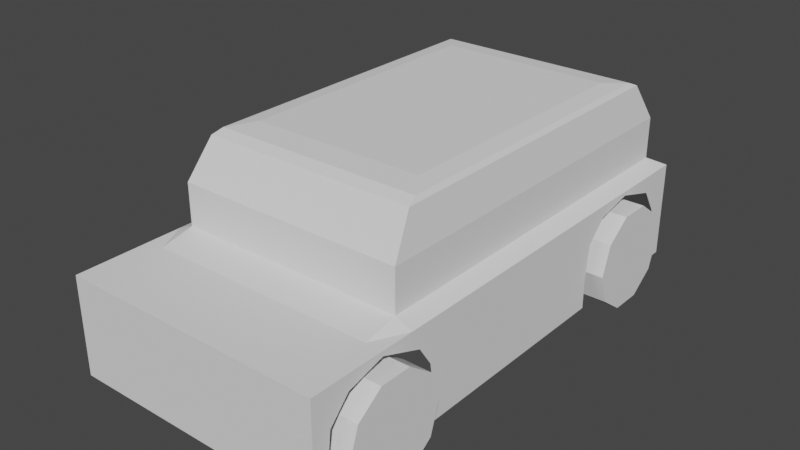 # Source: 48-coche.blend  (saved by Blender 3.4.6; exported with 4.5.12 LTS)
import bpy
from mathutils import Matrix  # noqa: F401  (used for matrix-valued properties, if any)

bpy.ops.wm.read_factory_settings(use_empty=True)
scene = bpy.context.scene
scene.name = 'Scene'

# ---- collections
col_collection = bpy.data.collections.new('Collection'); scene.collection.children.link(col_collection)

# ---- world
world_world = bpy.data.worlds.new('World'); scene.world = world_world
world_world.use_nodes = True; world_world.node_tree.nodes.clear()
_N = world_world.node_tree.nodes; _L = world_world.node_tree.links
n0 = _N.new('ShaderNodeOutputWorld'); n0.name = 'World Output'; n0.location = (300, 300)
n1 = _N.new('ShaderNodeBackground'); n1.name = 'Background'; n1.location = (10, 300)
n1.inputs[0].default_value = (0.05088, 0.05088, 0.05088, 1.0)
_L.new(n1.outputs[0], n0.inputs[0])
n0.is_active_output = True
world_world.color = (0.05088, 0.05088, 0.05088)
world_world.use_sun_shadow = False
world_world.sun_shadow_jitter_overblur = 0.0

# ---- meshes
me_cylinder = bpy.data.meshes.new('Cylinder')
me_cylinder.from_pydata([(0.0, 1.0, -0.2667), (0.0, 1.0, 0.2667), (0.5878, 0.809, -0.2667), (0.5878, 0.809, 0.2667), (0.9511, 0.309, -0.2667), (0.9511, 0.309, 0.2667), (0.9511, -0.309, -0.2667), (0.9511, -0.309, 0.2667), (0.5878, -0.809, -0.2667), (0.5878, -0.809, 0.2667), (0.0, -1.0, -0.2667), (0.0, -1.0, 0.2667), (-0.5878, -0.809, -0.2667), (-0.5878, -0.809, 0.2667), (-0.9511, -0.309, -0.2667), (-0.9511, -0.309, 0.2667), (-0.9511, 0.309, -0.2667), (-0.9511, 0.309, 0.2667), (-0.5878, 0.809, -0.2667), (-0.5878, 0.809, 0.2667)], [], [(0, 1, 3, 2), (2, 3, 5, 4), (4, 5, 7, 6), (6, 7, 9, 8), (8, 9, 11, 10), (10, 11, 13, 12), (12, 13, 15, 14), (14, 15, 17, 16), (3, 1, 19, 17, 15, 13, 11, 9, 7, 5), (16, 17, 19, 18), (18, 19, 1, 0), (0, 2, 4, 6, 8, 10, 12, 14, 16, 18)])
_uv = me_cylinder.uv_layers.new(name='UVMap')
_uv.uv.foreach_set('vector', [1.0, 0.5, 1.0, 1.0, 0.9, 1.0, 0.9, 0.5, 0.9, 0.5, 0.9, 1.0, 0.8, 1.0, 0.8, 0.5, 0.8, 0.5, 0.8, 1.0, 0.7, 1.0, 0.7, 0.5, 0.7, 0.5, 0.7, 1.0, 0.6, 1.0, 0.6, 0.5, 0.6, 0.5, 0.6, 1.0, 0.5, 1.0, 0.5, 0.5, 0.5, 0.5, 0.5, 1.0, 0.4, 1.0, 0.4, 0.5, 0.4, 0.5, 0.4, 1.0, 0.3, 1.0, 0.3, 0.5, 0.3, 0.5, 0.3, 1.0, 0.2, 1.0, 0.2, 0.5, 0.3911, 0.4442, 0.25, 0.49, 0.1089, 0.4442, 0.02175, 0.3242, 0.02175, 0.1758, 0.1089, 0.05584, 0.25, 0.01, 0.3911, 0.05584, 0.4783, 0.1758, 0.4783, 0.3242, 0.2, 0.5, 0.2, 1.0, 0.1, 1.0, 0.1, 0.5, 0.1, 0.5, 0.1, 1.0, -7.451e-08, 1.0, -7.451e-08, 0.5, 0.75, 0.49, 0.8911, 0.4442, 0.9783, 0.3242, 0.9783, 0.1758, 0.8911, 0.05584, 0.75, 0.01, 0.6089, 0.05584, 0.5217, 0.1758, 0.5217, 0.3242, 0.6089, 0.4442])
me_cylinder.update()
me_cube_001 = bpy.data.meshes.new('Cube.001')
me_cube_001.from_pydata([(0.0, -4.839, -0.628), (0.0, -4.839, 1.269), (0.0, 4.96, -0.628), (0.0, 4.96, 1.269), (2.552, -4.839, -0.628), (2.552, -4.839, 1.269), (2.552, 4.96, -0.628), (2.552, 4.96, 1.269), (0.0, -4.647, 1.269), (2.552, -4.492, -0.628), (2.552, -4.647, 1.269), (0.0, -2.722, 2.221), (2.552, -2.224, -0.628), (2.552, -2.074, 1.269), (2.552, -3.371, 1.269), (0.0, -3.371, 1.269), (0.0, -2.722, 1.408), (2.552, -2.722, 1.269), (2.552, -4.009, 1.269), (0.0, -4.009, 1.269), (2.552, 2.177, -0.628), (2.552, 2.067, 1.269), (0.0, 4.723, 1.408), (2.552, 4.641, -0.628), (2.552, 4.723, 1.269), (2.552, 3.395, 1.269), (0.0, 4.112, 3.033), (0.0, -2.037, 3.033), (2.552, 4.059, 1.269), (2.552, 2.731, 1.269), (2.552, -0.003288, 1.269), (2.552, -0.003288, -0.628), (2.552, 1.677, -0.628), (2.552, 1.677, 1.269), (2.552, -1.701, 1.269), (0.0, 4.723, 2.221), (2.552, -1.701, -0.628), (0.0, -4.839, -0.2828), (0.0, 4.96, -0.2828), (2.552, 4.96, -0.2828), (2.552, -4.839, -0.2828), (2.552, -4.547, -0.2736), (2.552, -2.197, -0.2828), (2.552, 2.177, -0.2828), (2.552, 4.641, -0.2828), (2.552, -0.003288, -0.2828), (2.552, 1.677, -0.2828), (2.552, -1.701, -0.2828), (0.0, -4.839, -0.1459), (0.0, 4.96, -0.1459), (2.552, 4.96, -0.1459), (2.552, -4.839, -0.1459), (2.552, -4.565, -0.1413), (2.552, -2.197, -0.1459), (2.552, 2.168, -0.1459), (2.552, 4.627, -0.1459), (2.552, -0.003288, -0.1459), (2.552, 1.677, -0.1459), (2.552, -1.701, -0.1459), (0.0, -4.839, 0.6426), (0.0, 4.96, 0.6426), (2.552, 4.96, 0.6426), (2.552, -4.839, 0.6426), (2.552, -4.483, 0.5606), (2.552, -2.288, 0.4922), (2.552, -3.371, 1.18), (2.552, -2.549, 0.8796), (2.552, -4.096, 0.9799), (2.552, 2.25, 0.6381), (2.552, 4.545, 0.4603), (2.552, 3.395, 1.19), (2.552, 4.234, 0.9398), (2.552, 2.648, 1.031), (2.552, -0.003288, 0.6426), (2.552, 1.677, 0.6426), (2.552, -1.701, 0.6426), (2.228, 4.96, -0.628), (2.228, 4.96, 1.269), (2.228, -4.839, -0.628), (2.228, -4.839, 1.269), (2.228, -4.647, 1.269), (2.228, -2.074, 1.408), (2.228, -3.371, 1.269), (2.228, -2.722, 1.408), (2.228, -4.009, 1.269), (2.228, 2.067, 1.408), (2.228, 4.723, 1.408), (2.228, 3.395, 1.408), (2.228, 4.059, 1.408), (2.228, 2.731, 1.408), (2.228, -0.003288, 1.408), (2.228, 1.677, 1.408), (2.228, -1.701, 1.408), (2.228, -4.839, -0.2828), (2.228, 4.96, -0.2828), (2.228, -4.839, -0.1459), (2.228, 4.96, -0.1459), (2.228, -4.839, 0.6426), (2.228, 4.96, 0.6426), (1.194, 4.96, -0.628), (1.194, -4.839, 1.269), (1.194, -4.839, -0.2828), (1.194, -4.839, -0.1459), (1.194, -4.839, 0.6426), (1.194, 4.96, 1.269), (1.194, -4.839, -0.628), (1.194, -4.647, 1.269), (2.228, 2.067, 2.221), (1.194, -3.371, 1.269), (1.194, -2.722, 1.408), (1.194, -4.009, 1.269), (2.036, 1.919, 3.033), (1.194, 4.723, 1.408), (2.228, -2.722, 2.221), (1.194, -2.722, 2.221), (2.228, -2.074, 2.221), (1.194, 4.96, -0.2828), (1.194, 4.96, -0.1459), (1.194, 4.96, 0.6426), (0.0, -2.722, 1.515), (0.0, 3.209, 3.078), (0.0, 3.674, 3.078), (0.0, 4.302, 2.948), (2.097, 0.1429, 2.948), (0.0, 4.723, 1.515), (1.697, 0.361, 3.078), (2.097, -1.351, 2.948), (0.0, -2.25, 2.948), (0.0, 2.744, 3.078), (2.097, 3.718, 2.948), (2.228, -2.074, 1.515), (1.194, -2.722, 1.515), (2.228, -2.722, 1.515), (1.697, 2.744, 3.078), (2.228, 2.067, 1.515), (1.194, 4.723, 1.515), (2.228, 4.723, 1.515), (2.097, 2.549, 2.948), (2.228, 3.395, 1.515), (0.973, 2.744, 3.078), (2.228, 4.059, 1.515), (1.697, 3.209, 3.078), (2.228, 2.731, 1.515), (2.097, 1.621, 2.948), (2.228, -0.003288, 1.515), (0.973, 3.209, 3.078), (2.228, 1.677, 1.515), (1.697, 2.278, 3.078), (2.228, -1.701, 1.515), (1.194, 4.723, 2.221), (2.228, 4.723, 2.221), (2.036, -2.037, 3.033), (2.228, 3.395, 2.221), (1.182, -2.037, 3.033), (2.228, 4.059, 2.221), (2.036, -1.501, 3.033), (2.228, 2.731, 2.221), (2.228, -0.003288, 2.221), (2.228, 1.677, 2.221), (2.228, -1.701, 2.221), (0.973, 2.278, 3.078), (2.097, 3.134, 2.948), (1.188, 4.302, 2.948), (2.097, 4.302, 2.948), (0.973, 0.361, 3.078), (2.097, 1.965, 2.948), (1.188, -2.25, 2.948), (2.097, -2.25, 2.948), (1.697, 1.539, 3.078), (2.097, -1.679, 2.948), (1.697, -0.829, 3.078), (0.0, 2.278, 3.078), (0.973, -0.829, 3.078), (0.973, 1.539, 3.078), (1.182, 4.112, 3.033), (2.036, 4.112, 3.033), (2.036, 3.016, 3.033), (2.036, 3.564, 3.033), (2.036, 2.467, 3.033), (2.036, 0.2089, 3.033), (2.036, 1.596, 3.033), (2.036, -1.193, 3.033), (0.973, 3.674, 3.078), (1.697, 3.674, 3.078), (0.0, 1.539, 3.078), (0.0, 1.813, 3.078), (0.0, -1.545, 3.078), (0.0, -1.091, 3.078), (0.973, 1.813, 3.078), (1.697, 1.813, 3.078), (0.973, -1.545, 3.078), (1.697, -1.545, 3.078), (0.973, -1.091, 3.078), (1.697, -1.091, 3.078), (0.0, -0.829, 3.078), (0.0, 0.361, 3.078)], [], [(110, 19, 8, 106), (98, 77, 7, 61), (63, 10, 5, 62), (103, 100, 1, 59), (106, 8, 1, 100), (67, 18, 10, 63), (75, 34, 13, 64), (66, 17, 14, 65), (109, 16, 15, 108), (64, 13, 17, 66), (65, 14, 18, 67), (108, 15, 19, 110), (72, 29, 21, 68), (61, 7, 24, 69), (104, 3, 22, 112), (71, 28, 25, 70), (69, 24, 28, 71), (70, 25, 29, 72), (90, 91, 146, 144), (83, 81, 130, 132), (74, 33, 30, 73), (68, 21, 33, 74), (91, 85, 134, 146), (109, 83, 132, 131), (73, 30, 34, 75), (31, 45, 47, 36), (20, 43, 46, 32), (32, 46, 45, 31), (6, 39, 44, 23), (36, 47, 42, 12), (105, 101, 37, 0), (9, 41, 40, 4), (76, 94, 39, 6), (45, 56, 58, 47), (43, 54, 57, 46), (46, 57, 56, 45), (39, 50, 55, 44), (47, 58, 53, 42), (101, 102, 48, 37), (41, 52, 51, 40), (94, 96, 50, 39), (56, 73, 75, 58), (54, 68, 74, 57), (57, 74, 73, 56), (50, 61, 69, 55), (58, 75, 64, 53), (102, 103, 59, 48), (52, 63, 62, 51), (96, 98, 61, 50), (117, 118, 98, 96), (51, 62, 97, 95), (116, 117, 96, 94), (40, 51, 95, 93), (99, 116, 94, 76), (4, 40, 93, 78), (30, 90, 92, 34), (21, 85, 91, 33), (33, 91, 90, 30), (25, 87, 89, 29), (24, 86, 88, 28), (28, 88, 87, 25), (7, 77, 86, 24), (29, 89, 85, 21), (14, 82, 84, 18), (13, 81, 83, 17), (17, 83, 82, 14), (34, 92, 81, 13), (10, 80, 79, 5), (62, 5, 79, 97), (118, 104, 77, 98), (18, 84, 80, 10), (60, 3, 104, 118), (2, 38, 116, 99), (38, 49, 117, 116), (49, 60, 118, 117), (95, 97, 103, 102), (93, 95, 102, 101), (78, 93, 101, 105), (92, 90, 144, 148), (85, 89, 142, 134), (112, 22, 124, 135), (87, 88, 140, 138), (88, 86, 136, 140), (16, 109, 131, 119), (77, 104, 112, 86), (81, 92, 148, 130), (82, 108, 110, 84), (86, 112, 135, 136), (83, 109, 108, 82), (89, 87, 138, 142), (80, 106, 100, 79), (97, 79, 100, 103), (84, 110, 106, 80), (172, 194, 187, 192), (192, 187, 186, 190), (160, 171, 185, 188), (145, 120, 128, 139), (182, 121, 120, 145), (142, 138, 152, 156), (119, 131, 114, 11), (144, 146, 158, 157), (146, 134, 107, 158), (130, 148, 159, 115), (136, 135, 149, 150), (148, 144, 157, 159), (132, 130, 115, 113), (134, 142, 156, 107), (131, 132, 113, 114), (138, 140, 154, 152), (135, 124, 35, 149), (140, 136, 150, 154), (107, 156, 137, 165), (150, 149, 162, 163), (152, 154, 129, 161), (149, 35, 122, 162), (154, 150, 163, 129), (156, 152, 161, 137), (11, 114, 166, 127), (114, 113, 167, 166), (159, 157, 123, 126), (157, 158, 143, 123), (158, 107, 165, 143), (115, 159, 126, 169), (113, 115, 169, 167), (163, 162, 174, 175), (143, 165, 111, 180), (169, 126, 181, 155), (167, 169, 155, 151), (165, 137, 178, 111), (161, 129, 177, 176), (162, 122, 26, 174), (166, 167, 151, 153), (129, 163, 175, 177), (137, 161, 176, 178), (127, 166, 153, 27), (126, 123, 179, 181), (123, 143, 180, 179), (181, 179, 125, 170), (177, 175, 183, 141), (178, 176, 133, 147), (27, 153, 190, 186), (175, 174, 182, 183), (179, 180, 168, 125), (153, 151, 191, 190), (180, 111, 189, 168), (155, 181, 170, 193), (151, 155, 193, 191), (111, 178, 147, 189), (176, 177, 141, 133), (174, 26, 121, 182), (139, 128, 171, 160), (173, 184, 195, 164), (188, 185, 184, 173), (164, 195, 194, 172), (125, 164, 172, 170), (189, 188, 173, 168), (168, 173, 164, 125), (133, 139, 160, 147), (183, 182, 145, 141), (141, 145, 139, 133), (147, 160, 188, 189), (193, 192, 190, 191), (170, 172, 192, 193)])
_uv = me_cube_001.uv_layers.new(name='UVMap')
_uv.uv.foreach_set('vector', [0.758, 0.729, 0.875, 0.729, 0.875, 0.7451, 0.758, 0.7451, 0.5425, 0.4682, 0.625, 0.4682, 0.625, 0.5, 0.5425, 0.5, 0.5425, 0.7451, 0.625, 0.7451, 0.625, 0.75, 0.5425, 0.75, 0.5425, 0.883, 0.625, 0.883, 0.625, 1.0, 0.5425, 1.0, 0.758, 0.7451, 0.875, 0.7451, 0.875, 0.75, 0.758, 0.75, 0.5425, 0.729, 0.625, 0.729, 0.625, 0.7451, 0.5425, 0.7451, 0.5425, 0.6699, 0.625, 0.6699, 0.625, 0.6795, 0.5425, 0.6795, 0.5425, 0.6962, 0.625, 0.6962, 0.625, 0.7129, 0.5425, 0.7129, 0.758, 0.6962, 0.875, 0.6962, 0.875, 0.7129, 0.758, 0.7129, 0.5425, 0.6795, 0.625, 0.6795, 0.625, 0.6962, 0.5425, 0.6962, 0.5425, 0.7129, 0.625, 0.7129, 0.625, 0.729, 0.5425, 0.729, 0.758, 0.7129, 0.875, 0.7129, 0.875, 0.729, 0.758, 0.729, 0.5425, 0.5569, 0.625, 0.5569, 0.625, 0.5738, 0.5425, 0.5738, 0.5425, 0.5, 0.625, 0.5, 0.625, 0.506, 0.5425, 0.506, 0.758, 0.5, 0.875, 0.5, 0.875, 0.506, 0.758, 0.506, 0.5425, 0.523, 0.625, 0.523, 0.625, 0.5399, 0.5425, 0.5399, 0.5425, 0.506, 0.625, 0.506, 0.625, 0.523, 0.5425, 0.523, 0.5425, 0.5399, 0.625, 0.5399, 0.625, 0.5569, 0.5425, 0.5569, 0.6568, 0.6266, 0.6568, 0.5838, 0.6568, 0.5838, 0.6568, 0.6266, 0.6568, 0.6962, 0.6568, 0.6795, 0.6568, 0.6795, 0.6568, 0.6962, 0.5425, 0.5838, 0.625, 0.5838, 0.625, 0.6266, 0.5425, 0.6266, 0.5425, 0.5738, 0.625, 0.5738, 0.625, 0.5838, 0.5425, 0.5838, 0.6568, 0.5838, 0.6568, 0.5738, 0.6568, 0.5738, 0.6568, 0.5838, 0.758, 0.6962, 0.6568, 0.6962, 0.6568, 0.6962, 0.758, 0.6962, 0.5425, 0.6266, 0.625, 0.6266, 0.625, 0.6699, 0.5425, 0.6699, 0.375, 0.6266, 0.4205, 0.6266, 0.4205, 0.6699, 0.375, 0.6699, 0.375, 0.5738, 0.4205, 0.5738, 0.4205, 0.5838, 0.375, 0.5838, 0.375, 0.5838, 0.4205, 0.5838, 0.4205, 0.6266, 0.375, 0.6266, 0.375, 0.5, 0.4205, 0.5, 0.4205, 0.506, 0.375, 0.506, 0.375, 0.6699, 0.4205, 0.6699, 0.4205, 0.6795, 0.375, 0.6795, 0.375, 0.883, 0.4205, 0.883, 0.4205, 1.0, 0.375, 1.0, 0.375, 0.7451, 0.4205, 0.7451, 0.4205, 0.75, 0.375, 0.75, 0.375, 0.4682, 0.4205, 0.4682, 0.4205, 0.5, 0.375, 0.5, 0.4205, 0.6266, 0.4385, 0.6266, 0.4385, 0.6699, 0.4205, 0.6699, 0.4205, 0.5738, 0.4385, 0.5738, 0.4385, 0.5838, 0.4205, 0.5838, 0.4205, 0.5838, 0.4385, 0.5838, 0.4385, 0.6266, 0.4205, 0.6266, 0.4205, 0.5, 0.4385, 0.5, 0.4385, 0.506, 0.4205, 0.506, 0.4205, 0.6699, 0.4385, 0.6699, 0.4385, 0.6795, 0.4205, 0.6795, 0.4205, 0.883, 0.4385, 0.883, 0.4385, 1.0, 0.4205, 1.0, 0.4205, 0.7451, 0.4385, 0.7451, 0.4385, 0.75, 0.4205, 0.75, 0.4205, 0.4682, 0.4385, 0.4682, 0.4385, 0.5, 0.4205, 0.5, 0.4385, 0.6266, 0.5425, 0.6266, 0.5425, 0.6699, 0.4385, 0.6699, 0.4385, 0.5738, 0.5425, 0.5738, 0.5425, 0.5838, 0.4385, 0.5838, 0.4385, 0.5838, 0.5425, 0.5838, 0.5425, 0.6266, 0.4385, 0.6266, 0.4385, 0.5, 0.5425, 0.5, 0.5425, 0.506, 0.4385, 0.506, 0.4385, 0.6699, 0.5425, 0.6699, 0.5425, 0.6795, 0.4385, 0.6795, 0.4385, 0.883, 0.5425, 0.883, 0.5425, 1.0, 0.4385, 1.0, 0.4385, 0.7451, 0.5425, 0.7451, 0.5425, 0.75, 0.4385, 0.75, 0.4385, 0.4682, 0.5425, 0.4682, 0.5425, 0.5, 0.4385, 0.5, 0.4385, 0.367, 0.5425, 0.367, 0.5425, 0.4682, 0.4385, 0.4682, 0.4385, 0.75, 0.5425, 0.75, 0.5425, 0.7818, 0.4385, 0.7818, 0.4205, 0.367, 0.4385, 0.367, 0.4385, 0.4682, 0.4205, 0.4682, 0.4205, 0.75, 0.4385, 0.75, 0.4385, 0.7818, 0.4205, 0.7818, 0.375, 0.367, 0.4205, 0.367, 0.4205, 0.4682, 0.375, 0.4682, 0.375, 0.75, 0.4205, 0.75, 0.4205, 0.7818, 0.375, 0.7818, 0.625, 0.6266, 0.6568, 0.6266, 0.6568, 0.6699, 0.625, 0.6699, 0.625, 0.5738, 0.6568, 0.5738, 0.6568, 0.5838, 0.625, 0.5838, 0.625, 0.5838, 0.6568, 0.5838, 0.6568, 0.6266, 0.625, 0.6266, 0.625, 0.5399, 0.6568, 0.5399, 0.6568, 0.5569, 0.625, 0.5569, 0.625, 0.506, 0.6568, 0.506, 0.6568, 0.523, 0.625, 0.523, 0.625, 0.523, 0.6568, 0.523, 0.6568, 0.5399, 0.625, 0.5399, 0.625, 0.5, 0.6568, 0.5, 0.6568, 0.506, 0.625, 0.506, 0.625, 0.5569, 0.6568, 0.5569, 0.6568, 0.5738, 0.625, 0.5738, 0.625, 0.7129, 0.6568, 0.7129, 0.6568, 0.729, 0.625, 0.729, 0.625, 0.6795, 0.6568, 0.6795, 0.6568, 0.6962, 0.625, 0.6962, 0.625, 0.6962, 0.6568, 0.6962, 0.6568, 0.7129, 0.625, 0.7129, 0.625, 0.6699, 0.6568, 0.6699, 0.6568, 0.6795, 0.625, 0.6795, 0.625, 0.7451, 0.6568, 0.7451, 0.6568, 0.75, 0.625, 0.75, 0.5425, 0.75, 0.625, 0.75, 0.625, 0.7818, 0.5425, 0.7818, 0.5425, 0.367, 0.625, 0.367, 0.625, 0.4682, 0.5425, 0.4682, 0.625, 0.729, 0.6568, 0.729, 0.6568, 0.7451, 0.625, 0.7451, 0.5425, 0.25, 0.625, 0.25, 0.625, 0.367, 0.5425, 0.367, 0.375, 0.25, 0.4205, 0.25, 0.4205, 0.367, 0.375, 0.367, 0.4205, 0.25, 0.4385, 0.25, 0.4385, 0.367, 0.4205, 0.367, 0.4385, 0.25, 0.5425, 0.25, 0.5425, 0.367, 0.4385, 0.367, 0.4385, 0.7818, 0.5425, 0.7818, 0.5425, 0.883, 0.4385, 0.883, 0.4205, 0.7818, 0.4385, 0.7818, 0.4385, 0.883, 0.4205, 0.883, 0.375, 0.7818, 0.4205, 0.7818, 0.4205, 0.883, 0.375, 0.883, 0.6568, 0.6699, 0.6568, 0.6266, 0.6568, 0.6266, 0.6568, 0.6699, 0.6568, 0.5738, 0.6568, 0.5569, 0.6568, 0.5569, 0.6568, 0.5738, 0.758, 0.506, 0.875, 0.506, 0.875, 0.506, 0.758, 0.506, 0.6568, 0.5399, 0.6568, 0.523, 0.6568, 0.523, 0.6568, 0.5399, 0.6568, 0.523, 0.6568, 0.506, 0.6568, 0.506, 0.6568, 0.523, 0.875, 0.6962, 0.758, 0.6962, 0.758, 0.6962, 0.875, 0.6962, 0.6568, 0.5, 0.758, 0.5, 0.758, 0.506, 0.6568, 0.506, 0.6568, 0.6795, 0.6568, 0.6699, 0.6568, 0.6699, 0.6568, 0.6795, 0.6568, 0.7129, 0.758, 0.7129, 0.758, 0.729, 0.6568, 0.729, 0.6568, 0.506, 0.758, 0.506, 0.758, 0.506, 0.6568, 0.506, 0.6568, 0.6962, 0.758, 0.6962, 0.758, 0.7129, 0.6568, 0.7129, 0.6568, 0.5569, 0.6568, 0.5399, 0.6568, 0.5399, 0.6568, 0.5569, 0.6568, 0.7451, 0.758, 0.7451, 0.758, 0.75, 0.6568, 0.75, 0.5425, 0.7818, 0.625, 0.7818, 0.625, 0.883, 0.5425, 0.883, 0.6568, 0.729, 0.758, 0.729, 0.758, 0.7451, 0.6568, 0.7451, 0.758, 0.6699, 0.875, 0.6699, 0.875, 0.6795, 0.758, 0.6795, 0.758, 0.6795, 0.875, 0.6795, 0.875, 0.6962, 0.758, 0.6962, 0.758, 0.5569, 0.875, 0.5569, 0.875, 0.5738, 0.758, 0.5738, 0.758, 0.523, 0.875, 0.523, 0.875, 0.5399, 0.758, 0.5399, 0.758, 0.506, 0.875, 0.506, 0.875, 0.523, 0.758, 0.523, 0.6568, 0.5569, 0.6568, 0.5399, 0.6568, 0.5399, 0.6568, 0.5569, 0.875, 0.6962, 0.758, 0.6962, 0.758, 0.6962, 0.875, 0.6962, 0.6568, 0.6266, 0.6568, 0.5838, 0.6568, 0.5838, 0.6568, 0.6266, 0.6568, 0.5838, 0.6568, 0.5738, 0.6568, 0.5738, 0.6568, 0.5838, 0.6568, 0.6795, 0.6568, 0.6699, 0.6568, 0.6699, 0.6568, 0.6795, 0.6568, 0.506, 0.758, 0.506, 0.758, 0.506, 0.6568, 0.506, 0.6568, 0.6699, 0.6568, 0.6266, 0.6568, 0.6266, 0.6568, 0.6699, 0.6568, 0.6962, 0.6568, 0.6795, 0.6568, 0.6795, 0.6568, 0.6962, 0.6568, 0.5738, 0.6568, 0.5569, 0.6568, 0.5569, 0.6568, 0.5738, 0.758, 0.6962, 0.6568, 0.6962, 0.6568, 0.6962, 0.758, 0.6962, 0.6568, 0.5399, 0.6568, 0.523, 0.6568, 0.523, 0.6568, 0.5399, 0.758, 0.506, 0.875, 0.506, 0.875, 0.506, 0.758, 0.506, 0.6568, 0.523, 0.6568, 0.506, 0.6568, 0.506, 0.6568, 0.523, 0.6568, 0.5738, 0.6568, 0.5569, 0.6568, 0.5569, 0.6568, 0.5738, 0.6568, 0.506, 0.758, 0.506, 0.758, 0.506, 0.6568, 0.506, 0.6568, 0.5399, 0.6568, 0.523, 0.6568, 0.523, 0.6568, 0.5399, 0.758, 0.506, 0.875, 0.506, 0.875, 0.506, 0.758, 0.506, 0.6568, 0.523, 0.6568, 0.506, 0.6568, 0.506, 0.6568, 0.523, 0.6568, 0.5569, 0.6568, 0.5399, 0.6568, 0.5399, 0.6568, 0.5569, 0.875, 0.6962, 0.758, 0.6962, 0.758, 0.6962, 0.875, 0.6962, 0.758, 0.6962, 0.6568, 0.6962, 0.6568, 0.6962, 0.758, 0.6962, 0.6568, 0.6699, 0.6568, 0.6266, 0.6568, 0.6266, 0.6568, 0.6699, 0.6568, 0.6266, 0.6568, 0.5838, 0.6568, 0.5838, 0.6568, 0.6266, 0.6568, 0.5838, 0.6568, 0.5738, 0.6568, 0.5738, 0.6568, 0.5838, 0.6568, 0.6795, 0.6568, 0.6699, 0.6568, 0.6699, 0.6568, 0.6795, 0.6568, 0.6962, 0.6568, 0.6795, 0.6568, 0.6795, 0.6568, 0.6962, 0.6568, 0.506, 0.758, 0.506, 0.758, 0.506, 0.6568, 0.506, 0.6568, 0.5838, 0.6568, 0.5738, 0.6568, 0.5738, 0.6568, 0.5838, 0.6568, 0.6795, 0.6568, 0.6699, 0.6568, 0.6699, 0.6568, 0.6795, 0.6568, 0.6962, 0.6568, 0.6795, 0.6568, 0.6795, 0.6568, 0.6962, 0.6568, 0.5738, 0.6568, 0.5569, 0.6568, 0.5569, 0.6568, 0.5738, 0.6568, 0.5399, 0.6568, 0.523, 0.6568, 0.523, 0.6568, 0.5399, 0.758, 0.506, 0.875, 0.506, 0.875, 0.506, 0.758, 0.506, 0.758, 0.6962, 0.6568, 0.6962, 0.6568, 0.6962, 0.758, 0.6962, 0.6568, 0.523, 0.6568, 0.506, 0.6568, 0.506, 0.6568, 0.523, 0.6568, 0.5569, 0.6568, 0.5399, 0.6568, 0.5399, 0.6568, 0.5569, 0.875, 0.6962, 0.758, 0.6962, 0.758, 0.6962, 0.875, 0.6962, 0.6568, 0.6699, 0.6568, 0.6266, 0.6568, 0.6266, 0.6568, 0.6699, 0.6568, 0.6266, 0.6568, 0.5838, 0.6568, 0.5838, 0.6568, 0.6266, 0.6568, 0.6699, 0.6568, 0.6266, 0.6568, 0.6266, 0.6568, 0.6699, 0.6568, 0.523, 0.6568, 0.506, 0.6568, 0.506, 0.6568, 0.523, 0.6568, 0.5569, 0.6568, 0.5399, 0.6568, 0.5399, 0.6568, 0.5569, 0.875, 0.6962, 0.758, 0.6962, 0.758, 0.6962, 0.875, 0.6962, 0.6568, 0.506, 0.758, 0.506, 0.758, 0.506, 0.6568, 0.506, 0.6568, 0.6266, 0.6568, 0.5838, 0.6568, 0.5838, 0.6568, 0.6266, 0.758, 0.6962, 0.6568, 0.6962, 0.6568, 0.6962, 0.758, 0.6962, 0.6568, 0.5838, 0.6568, 0.5738, 0.6568, 0.5738, 0.6568, 0.5838, 0.6568, 0.6795, 0.6568, 0.6699, 0.6568, 0.6699, 0.6568, 0.6795, 0.6568, 0.6962, 0.6568, 0.6795, 0.6568, 0.6795, 0.6568, 0.6962, 0.6568, 0.5738, 0.6568, 0.5569, 0.6568, 0.5569, 0.6568, 0.5738, 0.6568, 0.5399, 0.6568, 0.523, 0.6568, 0.523, 0.6568, 0.5399, 0.758, 0.506, 0.875, 0.506, 0.875, 0.506, 0.758, 0.506, 0.758, 0.5399, 0.875, 0.5399, 0.875, 0.5569, 0.758, 0.5569, 0.758, 0.5838, 0.875, 0.5838, 0.875, 0.6266, 0.758, 0.6266, 0.758, 0.5738, 0.875, 0.5738, 0.875, 0.5838, 0.758, 0.5838, 0.758, 0.6266, 0.875, 0.6266, 0.875, 0.6699, 0.758, 0.6699, 0.6568, 0.6266, 0.758, 0.6266, 0.758, 0.6699, 0.6568, 0.6699, 0.6568, 0.5738, 0.758, 0.5738, 0.758, 0.5838, 0.6568, 0.5838, 0.6568, 0.5838, 0.758, 0.5838, 0.758, 0.6266, 0.6568, 0.6266, 0.6568, 0.5399, 0.758, 0.5399, 0.758, 0.5569, 0.6568, 0.5569, 0.6568, 0.506, 0.758, 0.506, 0.758, 0.523, 0.6568, 0.523, 0.6568, 0.523, 0.758, 0.523, 0.758, 0.5399, 0.6568, 0.5399, 0.6568, 0.5569, 0.758, 0.5569, 0.758, 0.5738, 0.6568, 0.5738, 0.6568, 0.6795, 0.758, 0.6795, 0.758, 0.6962, 0.6568, 0.6962, 0.6568, 0.6699, 0.758, 0.6699, 0.758, 0.6795, 0.6568, 0.6795])
me_cube_001.update()

# ---- objects
ob_ruedas = bpy.data.objects.new('ruedas', me_cylinder)
ob_eje_de_simetria = bpy.data.objects.new('Eje de simetria', None)
ob_cube = bpy.data.objects.new('Cube', me_cube_001)

# ---- transforms, parenting, visibility, modifiers, constraints
ob_ruedas.location = (2.528, -3.379, 0.0)
ob_ruedas.rotation_euler = (-0.0, 1.571, 0.0)
_m = ob_ruedas.modifiers.new('Mirror', 'MIRROR')
_m.use_axis = (True, True, False)
_m.mirror_object = ob_eje_de_simetria
ob_eje_de_simetria.location = (0.0, 0.0, 0.0)
ob_cube.location = (0.0, 0.0, 0.0)
_m = ob_cube.modifiers.new('Mirror', 'MIRROR')
_m.use_clip = True

# ---- collection membership
col_collection.objects.link(ob_ruedas)
col_collection.objects.link(ob_eje_de_simetria)
col_collection.objects.link(ob_cube)

# ---- scene / render settings (as saved in the file)
scene.frame_start = 1; scene.frame_end = 250; scene.frame_set(1)
scene.render.engine = 'BLENDER_EEVEE_NEXT'
scene.cycles.sampling_pattern = 'TABULATED_SOBOL'
scene.cycles.use_light_tree = False
scene.view_settings.view_transform = 'Filmic'
bpy.context.view_layer.update()

# ---- added for rendering (the .blend has no active camera and no usable light): camera, sun
cam_auto = bpy.data.cameras.new('AutoCamera')
cam_auto.lens = 50.0
cam_auto.sensor_width = 36.0
cam_auto.clip_end = 1000.0
ob_auto_camera = bpy.data.objects.new('AutoCamera', cam_auto)
scene.collection.objects.link(ob_auto_camera)
ob_auto_camera.location = (11.0832, -13.2395, 9.93013)
ob_auto_camera.rotation_euler = (1.09748, -7.21219e-08, 0.694738)
scene.camera = ob_auto_camera
light_auto_sun = bpy.data.lights.new('AutoSun', 'SUN')
light_auto_sun.energy = 3.0
light_auto_sun.angle = 0.0523599
ob_auto_sun = bpy.data.objects.new('AutoSun', light_auto_sun)
scene.collection.objects.link(ob_auto_sun)
ob_auto_sun.rotation_euler = (0.872665, 0.174533, 0.523599)
bpy.context.view_layer.update()
